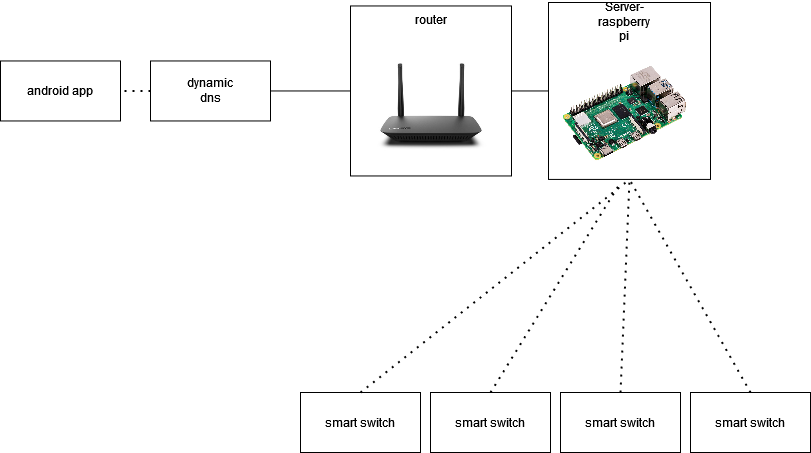

The diagram above was exported from draw.io. Its source (the exported page's mxGraphModel, read from the mxfile embedded in the PNG):
<mxGraphModel dx="1422" dy="752" grid="1" gridSize="10" guides="1" tooltips="1" connect="1" arrows="1" fold="1" page="1" pageScale="1" pageWidth="850" pageHeight="1100" math="0" shadow="0">
  <root>
    <mxCell id="0" />
    <mxCell id="1" parent="0" />
    <mxCell id="LL97nLo1Z63QQq3xV9bH-4" value="" style="group" vertex="1" connectable="0" parent="1">
      <mxGeometry x="450" y="50" width="270" height="200" as="geometry" />
    </mxCell>
    <mxCell id="LL97nLo1Z63QQq3xV9bH-5" value="" style="group" vertex="1" connectable="0" parent="LL97nLo1Z63QQq3xV9bH-4">
      <mxGeometry x="108" width="162" height="176.92307692307688" as="geometry" />
    </mxCell>
    <mxCell id="LL97nLo1Z63QQq3xV9bH-3" value="" style="rounded=0;whiteSpace=wrap;html=1;" vertex="1" parent="LL97nLo1Z63QQq3xV9bH-5">
      <mxGeometry width="162" height="176.92307692307688" as="geometry" />
    </mxCell>
    <mxCell id="LL97nLo1Z63QQq3xV9bH-1" value="" style="shape=image;verticalLabelPosition=bottom;labelBackgroundColor=#ffffff;verticalAlign=top;aspect=fixed;imageAspect=0;image=https://il.farnell.com/productimages/large/en_GB/3051885-40.jpg;" vertex="1" parent="LL97nLo1Z63QQq3xV9bH-5">
      <mxGeometry x="12.79" y="61.54" width="127.68" height="98.46" as="geometry" />
    </mxCell>
    <mxCell id="LL97nLo1Z63QQq3xV9bH-2" value="Server-raspberry pi" style="text;html=1;strokeColor=none;fillColor=none;align=center;verticalAlign=middle;whiteSpace=wrap;rounded=0;" vertex="1" parent="LL97nLo1Z63QQq3xV9bH-4">
      <mxGeometry x="152.17971428571425" width="63.82028571428572" height="38.46153846153845" as="geometry" />
    </mxCell>
    <mxCell id="LL97nLo1Z63QQq3xV9bH-8" value="" style="group" vertex="1" connectable="0" parent="1">
      <mxGeometry x="160" y="108.46000000000001" width="120" height="60" as="geometry" />
    </mxCell>
    <mxCell id="LL97nLo1Z63QQq3xV9bH-6" value="" style="rounded=0;whiteSpace=wrap;html=1;" vertex="1" parent="LL97nLo1Z63QQq3xV9bH-8">
      <mxGeometry width="120" height="60" as="geometry" />
    </mxCell>
    <mxCell id="LL97nLo1Z63QQq3xV9bH-7" value="dynamic dns" style="text;html=1;strokeColor=none;fillColor=none;align=center;verticalAlign=middle;whiteSpace=wrap;rounded=0;" vertex="1" parent="LL97nLo1Z63QQq3xV9bH-8">
      <mxGeometry x="25" y="10" width="70" height="40" as="geometry" />
    </mxCell>
    <mxCell id="LL97nLo1Z63QQq3xV9bH-13" value="" style="group" vertex="1" connectable="0" parent="1">
      <mxGeometry x="360" y="53.46" width="161" height="170" as="geometry" />
    </mxCell>
    <mxCell id="LL97nLo1Z63QQq3xV9bH-10" value="" style="rounded=0;whiteSpace=wrap;html=1;" vertex="1" parent="LL97nLo1Z63QQq3xV9bH-13">
      <mxGeometry width="161" height="170" as="geometry" />
    </mxCell>
    <mxCell id="LL97nLo1Z63QQq3xV9bH-11" value="" style="shape=image;verticalLabelPosition=bottom;labelBackgroundColor=#ffffff;verticalAlign=top;aspect=fixed;imageAspect=0;image=http://www.linksys.com/images/product_webdam/89485728/renditions/webdam.web.372.372.jpeg;" vertex="1" parent="LL97nLo1Z63QQq3xV9bH-13">
      <mxGeometry x="9.5" y="24" width="142" height="142" as="geometry" />
    </mxCell>
    <mxCell id="LL97nLo1Z63QQq3xV9bH-12" value="router" style="text;html=1;strokeColor=none;fillColor=none;align=center;verticalAlign=middle;whiteSpace=wrap;rounded=0;" vertex="1" parent="LL97nLo1Z63QQq3xV9bH-13">
      <mxGeometry x="60.5" y="4" width="40" height="20" as="geometry" />
    </mxCell>
    <mxCell id="LL97nLo1Z63QQq3xV9bH-14" value="&lt;div&gt;android app&lt;/div&gt;" style="rounded=0;whiteSpace=wrap;html=1;" vertex="1" parent="1">
      <mxGeometry x="10" y="108.46" width="120" height="60" as="geometry" />
    </mxCell>
    <mxCell id="LL97nLo1Z63QQq3xV9bH-15" value="&lt;div&gt;smart switch&lt;/div&gt;" style="rounded=0;whiteSpace=wrap;html=1;" vertex="1" parent="1">
      <mxGeometry x="310" y="440" width="120" height="60" as="geometry" />
    </mxCell>
    <mxCell id="LL97nLo1Z63QQq3xV9bH-16" value="&lt;div&gt;smart switch&lt;/div&gt;" style="rounded=0;whiteSpace=wrap;html=1;" vertex="1" parent="1">
      <mxGeometry x="440" y="440" width="120" height="60" as="geometry" />
    </mxCell>
    <mxCell id="LL97nLo1Z63QQq3xV9bH-17" value="&lt;div&gt;smart switch&lt;/div&gt;" style="rounded=0;whiteSpace=wrap;html=1;" vertex="1" parent="1">
      <mxGeometry x="570" y="440" width="120" height="60" as="geometry" />
    </mxCell>
    <mxCell id="LL97nLo1Z63QQq3xV9bH-18" value="&lt;div&gt;smart switch&lt;/div&gt;" style="rounded=0;whiteSpace=wrap;html=1;" vertex="1" parent="1">
      <mxGeometry x="700" y="440" width="120" height="60" as="geometry" />
    </mxCell>
    <mxCell id="LL97nLo1Z63QQq3xV9bH-19" value="" style="endArrow=none;dashed=1;html=1;dashPattern=1 3;strokeWidth=2;exitX=0.5;exitY=0;exitDx=0;exitDy=0;entryX=0.5;entryY=1;entryDx=0;entryDy=0;" edge="1" parent="1" source="LL97nLo1Z63QQq3xV9bH-15" target="LL97nLo1Z63QQq3xV9bH-3">
      <mxGeometry width="50" height="50" relative="1" as="geometry">
        <mxPoint x="400" y="290" as="sourcePoint" />
        <mxPoint x="450" y="240" as="targetPoint" />
      </mxGeometry>
    </mxCell>
    <mxCell id="LL97nLo1Z63QQq3xV9bH-20" value="" style="endArrow=none;dashed=1;html=1;dashPattern=1 3;strokeWidth=2;exitX=0.5;exitY=0;exitDx=0;exitDy=0;" edge="1" parent="1" source="LL97nLo1Z63QQq3xV9bH-16">
      <mxGeometry width="50" height="50" relative="1" as="geometry">
        <mxPoint x="220" y="310" as="sourcePoint" />
        <mxPoint x="630" y="230" as="targetPoint" />
      </mxGeometry>
    </mxCell>
    <mxCell id="LL97nLo1Z63QQq3xV9bH-21" value="" style="endArrow=none;dashed=1;html=1;dashPattern=1 3;strokeWidth=2;exitX=0.5;exitY=0;exitDx=0;exitDy=0;entryX=0.5;entryY=1;entryDx=0;entryDy=0;" edge="1" parent="1" source="LL97nLo1Z63QQq3xV9bH-17" target="LL97nLo1Z63QQq3xV9bH-3">
      <mxGeometry width="50" height="50" relative="1" as="geometry">
        <mxPoint x="435" y="430" as="sourcePoint" />
        <mxPoint x="640" y="240" as="targetPoint" />
      </mxGeometry>
    </mxCell>
    <mxCell id="LL97nLo1Z63QQq3xV9bH-22" value="" style="endArrow=none;dashed=1;html=1;dashPattern=1 3;strokeWidth=2;exitX=0.5;exitY=0;exitDx=0;exitDy=0;entryX=0.5;entryY=1;entryDx=0;entryDy=0;" edge="1" parent="1" source="LL97nLo1Z63QQq3xV9bH-18" target="LL97nLo1Z63QQq3xV9bH-3">
      <mxGeometry width="50" height="50" relative="1" as="geometry">
        <mxPoint x="640" y="450" as="sourcePoint" />
        <mxPoint x="649" y="236.9230769230769" as="targetPoint" />
      </mxGeometry>
    </mxCell>
    <mxCell id="LL97nLo1Z63QQq3xV9bH-23" value="" style="endArrow=none;html=1;entryX=0;entryY=0.5;entryDx=0;entryDy=0;exitX=1;exitY=0.5;exitDx=0;exitDy=0;" edge="1" parent="1" source="LL97nLo1Z63QQq3xV9bH-10" target="LL97nLo1Z63QQq3xV9bH-3">
      <mxGeometry width="50" height="50" relative="1" as="geometry">
        <mxPoint x="400" y="290" as="sourcePoint" />
        <mxPoint x="450" y="240" as="targetPoint" />
      </mxGeometry>
    </mxCell>
    <mxCell id="LL97nLo1Z63QQq3xV9bH-24" value="" style="endArrow=none;html=1;entryX=0;entryY=0.5;entryDx=0;entryDy=0;exitX=1;exitY=0.5;exitDx=0;exitDy=0;" edge="1" parent="1" source="LL97nLo1Z63QQq3xV9bH-6" target="LL97nLo1Z63QQq3xV9bH-10">
      <mxGeometry width="50" height="50" relative="1" as="geometry">
        <mxPoint x="400" y="290" as="sourcePoint" />
        <mxPoint x="450" y="240" as="targetPoint" />
      </mxGeometry>
    </mxCell>
    <mxCell id="LL97nLo1Z63QQq3xV9bH-25" value="" style="endArrow=none;dashed=1;html=1;dashPattern=1 3;strokeWidth=2;entryX=1;entryY=0.5;entryDx=0;entryDy=0;exitX=0;exitY=0.5;exitDx=0;exitDy=0;" edge="1" parent="1" source="LL97nLo1Z63QQq3xV9bH-6" target="LL97nLo1Z63QQq3xV9bH-14">
      <mxGeometry width="50" height="50" relative="1" as="geometry">
        <mxPoint x="400" y="290" as="sourcePoint" />
        <mxPoint x="450" y="240" as="targetPoint" />
      </mxGeometry>
    </mxCell>
  </root>
</mxGraphModel>